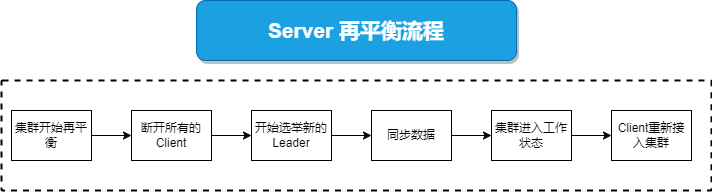

The diagram above was exported from draw.io. Its source (the exported page's mxGraphModel, read from the mxfile embedded in the PNG):
<mxGraphModel dx="868" dy="566" grid="1" gridSize="10" guides="1" tooltips="1" connect="1" arrows="1" fold="1" page="1" pageScale="1" pageWidth="827" pageHeight="1169" math="0" shadow="0">
  <root>
    <mxCell id="ncrc5nqPSJzvV4DQGKsI-0" />
    <mxCell id="ncrc5nqPSJzvV4DQGKsI-1" parent="ncrc5nqPSJzvV4DQGKsI-0" />
    <mxCell id="JZt7tTVjKRFNLimHiOWo-0" value="" style="rounded=1;whiteSpace=wrap;html=1;strokeWidth=2;fillColor=none;arcSize=1;dashed=1;" vertex="1" parent="ncrc5nqPSJzvV4DQGKsI-1">
      <mxGeometry x="110" y="210" width="710" height="110" as="geometry" />
    </mxCell>
    <mxCell id="JZt7tTVjKRFNLimHiOWo-1" value="&lt;span style=&quot;font-size: 21px&quot;&gt;Server&amp;nbsp;再平衡流程&lt;/span&gt;" style="rounded=1;whiteSpace=wrap;html=1;shadow=1;glass=0;sketch=0;strokeColor=#006EAF;strokeWidth=1;fillColor=#1ba1e2;fontColor=#ffffff;fontStyle=1" vertex="1" parent="ncrc5nqPSJzvV4DQGKsI-1">
      <mxGeometry x="305" y="130" width="320" height="60" as="geometry" />
    </mxCell>
    <mxCell id="JZt7tTVjKRFNLimHiOWo-30" value="" style="edgeStyle=orthogonalEdgeStyle;rounded=0;orthogonalLoop=1;jettySize=auto;html=1;fontSize=12;" edge="1" parent="ncrc5nqPSJzvV4DQGKsI-1" source="JZt7tTVjKRFNLimHiOWo-3" target="JZt7tTVjKRFNLimHiOWo-29">
      <mxGeometry relative="1" as="geometry" />
    </mxCell>
    <mxCell id="JZt7tTVjKRFNLimHiOWo-3" value="集群开始再平衡" style="whiteSpace=wrap;html=1;strokeWidth=1;" vertex="1" parent="ncrc5nqPSJzvV4DQGKsI-1">
      <mxGeometry x="120" y="240" width="80" height="50" as="geometry" />
    </mxCell>
    <mxCell id="JZt7tTVjKRFNLimHiOWo-32" value="" style="edgeStyle=orthogonalEdgeStyle;rounded=0;orthogonalLoop=1;jettySize=auto;html=1;fontSize=12;" edge="1" parent="ncrc5nqPSJzvV4DQGKsI-1" source="JZt7tTVjKRFNLimHiOWo-29" target="JZt7tTVjKRFNLimHiOWo-31">
      <mxGeometry relative="1" as="geometry" />
    </mxCell>
    <mxCell id="JZt7tTVjKRFNLimHiOWo-29" value="断开所有的Client" style="whiteSpace=wrap;html=1;strokeWidth=1;" vertex="1" parent="ncrc5nqPSJzvV4DQGKsI-1">
      <mxGeometry x="240" y="240" width="80" height="50" as="geometry" />
    </mxCell>
    <mxCell id="JZt7tTVjKRFNLimHiOWo-34" value="" style="edgeStyle=orthogonalEdgeStyle;rounded=0;orthogonalLoop=1;jettySize=auto;html=1;fontSize=12;" edge="1" parent="ncrc5nqPSJzvV4DQGKsI-1" source="JZt7tTVjKRFNLimHiOWo-31" target="JZt7tTVjKRFNLimHiOWo-33">
      <mxGeometry relative="1" as="geometry" />
    </mxCell>
    <mxCell id="JZt7tTVjKRFNLimHiOWo-31" value="开始选举新的Leader" style="whiteSpace=wrap;html=1;strokeWidth=1;" vertex="1" parent="ncrc5nqPSJzvV4DQGKsI-1">
      <mxGeometry x="360" y="240" width="80" height="50" as="geometry" />
    </mxCell>
    <mxCell id="JZt7tTVjKRFNLimHiOWo-36" value="" style="edgeStyle=orthogonalEdgeStyle;rounded=0;orthogonalLoop=1;jettySize=auto;html=1;fontSize=12;" edge="1" parent="ncrc5nqPSJzvV4DQGKsI-1" source="JZt7tTVjKRFNLimHiOWo-33" target="JZt7tTVjKRFNLimHiOWo-35">
      <mxGeometry relative="1" as="geometry" />
    </mxCell>
    <mxCell id="JZt7tTVjKRFNLimHiOWo-33" value="同步数据" style="whiteSpace=wrap;html=1;strokeWidth=1;" vertex="1" parent="ncrc5nqPSJzvV4DQGKsI-1">
      <mxGeometry x="480" y="240" width="80" height="50" as="geometry" />
    </mxCell>
    <mxCell id="wW5vN-Hz3gJmyy5zXJdr-2" value="" style="edgeStyle=orthogonalEdgeStyle;rounded=0;orthogonalLoop=1;jettySize=auto;html=1;fontSize=12;" edge="1" parent="ncrc5nqPSJzvV4DQGKsI-1" source="JZt7tTVjKRFNLimHiOWo-35" target="wW5vN-Hz3gJmyy5zXJdr-1">
      <mxGeometry relative="1" as="geometry" />
    </mxCell>
    <mxCell id="JZt7tTVjKRFNLimHiOWo-35" value="集群进入工作状态" style="whiteSpace=wrap;html=1;strokeWidth=1;" vertex="1" parent="ncrc5nqPSJzvV4DQGKsI-1">
      <mxGeometry x="600" y="240" width="80" height="50" as="geometry" />
    </mxCell>
    <mxCell id="wW5vN-Hz3gJmyy5zXJdr-1" value="Client重新接入集群" style="whiteSpace=wrap;html=1;strokeWidth=1;" vertex="1" parent="ncrc5nqPSJzvV4DQGKsI-1">
      <mxGeometry x="720" y="240" width="80" height="50" as="geometry" />
    </mxCell>
  </root>
</mxGraphModel>